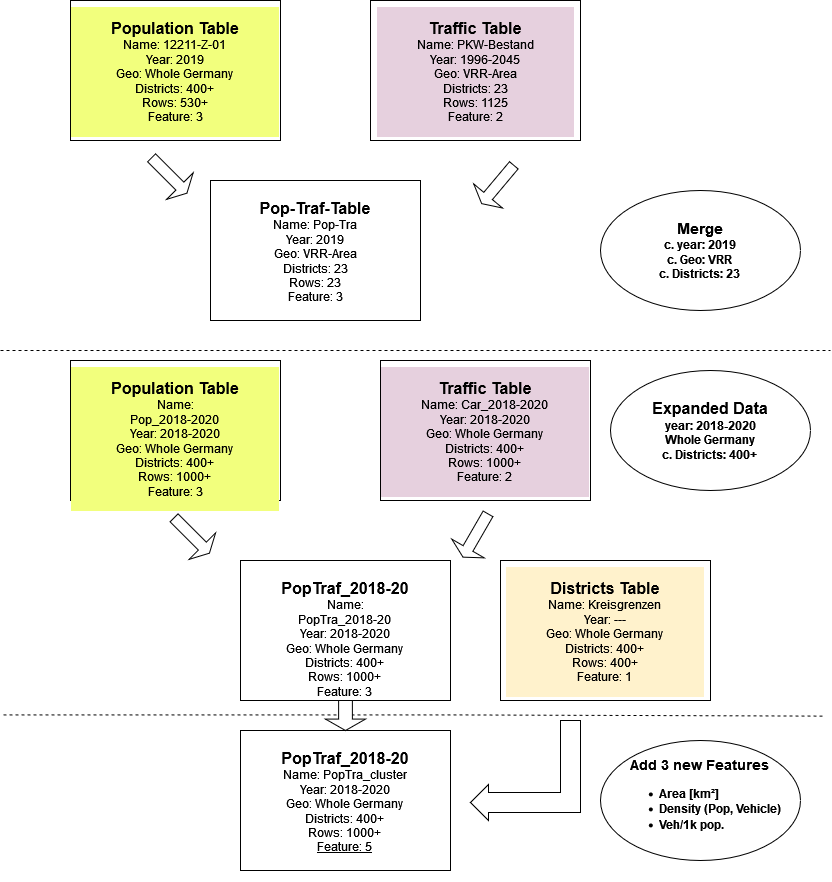

The diagram above was exported from draw.io. Its source (the exported page's mxGraphModel, read from the mxfile embedded in the PNG):
<mxGraphModel dx="1219" dy="662" grid="1" gridSize="10" guides="1" tooltips="1" connect="1" arrows="1" fold="1" page="1" pageScale="1" pageWidth="827" pageHeight="1169" math="0" shadow="0">
  <root>
    <mxCell id="0" />
    <mxCell id="1" parent="0" />
    <mxCell id="3JVUko9n7EXWkUNVVlNF-6" value="&lt;blockquote&gt;&lt;div&gt;&lt;div&gt;&lt;b&gt;&lt;font style=&quot;font-size: 16px;&quot;&gt;Traffic Table&lt;br&gt;&lt;/font&gt;&lt;/b&gt;&lt;/div&gt;&lt;div&gt;Name: PKW-Bestand&lt;/div&gt;&lt;div&gt;Year: 1996-2045&lt;/div&gt;&lt;div&gt;Geo: VRR-Area&lt;/div&gt;&lt;div&gt;Districts: 23&lt;/div&gt;&lt;div&gt;Rows: 1125&lt;/div&gt;&lt;div&gt;Feature: 2&lt;/div&gt;&lt;/div&gt;&lt;/blockquote&gt;" style="rounded=0;whiteSpace=wrap;html=1;align=center;verticalAlign=top;labelBackgroundColor=#E6D0DE;labelBorderColor=none;" parent="1" vertex="1">
      <mxGeometry x="370" y="50" width="210" height="140" as="geometry" />
    </mxCell>
    <mxCell id="3JVUko9n7EXWkUNVVlNF-7" value="&lt;blockquote&gt;&lt;div&gt;&lt;div&gt;&lt;b&gt;&lt;font style=&quot;font-size: 16px;&quot;&gt;Population Table&lt;/font&gt;&lt;/b&gt;&lt;br&gt;&lt;/div&gt;Name: 12211-Z-01&lt;br&gt;&lt;/div&gt;&lt;div&gt;Year: 2019&lt;br&gt;&lt;/div&gt;&lt;div&gt;Geo: Whole Germany &lt;br&gt;&lt;/div&gt;&lt;div&gt;Districts: 400+&lt;br&gt;&lt;/div&gt;&lt;div&gt;Rows: 530+&lt;br&gt;&lt;/div&gt;&lt;div&gt;Feature: 3&lt;/div&gt;&lt;/blockquote&gt;" style="rounded=0;whiteSpace=wrap;html=1;align=center;verticalAlign=top;labelBackgroundColor=#F2FF7D;" parent="1" vertex="1">
      <mxGeometry x="70" y="50" width="210" height="140" as="geometry" />
    </mxCell>
    <mxCell id="3JVUko9n7EXWkUNVVlNF-8" value="&lt;div style=&quot;font-size: 15px;&quot;&gt;&lt;b&gt;Merge&lt;br&gt;&lt;/b&gt;&lt;/div&gt;&lt;div&gt;&lt;b&gt;c. year: 2019&lt;/b&gt;&lt;/div&gt;&lt;div&gt;&lt;b&gt;c. Geo: VRR&lt;br&gt;&lt;/b&gt;&lt;/div&gt;&lt;div&gt;&lt;b&gt;c. Districts: 23&lt;br&gt;&lt;/b&gt;&lt;/div&gt;" style="ellipse;whiteSpace=wrap;html=1;" parent="1" vertex="1">
      <mxGeometry x="600" y="240" width="200" height="120" as="geometry" />
    </mxCell>
    <mxCell id="3JVUko9n7EXWkUNVVlNF-9" value="&lt;blockquote&gt;&lt;div&gt;&lt;div&gt;&lt;b&gt;&lt;font style=&quot;font-size: 16px;&quot;&gt;Pop-Traf-Table&lt;br&gt;&lt;/font&gt;&lt;/b&gt;&lt;/div&gt;&lt;div&gt;Name: Pop-Tra&lt;br&gt;&lt;/div&gt;&lt;div&gt;Year: 2019&lt;br&gt;&lt;/div&gt;&lt;div&gt;Geo: VRR-Area&lt;/div&gt;&lt;div&gt;Districts: 23&lt;/div&gt;&lt;div&gt;Rows: 23&lt;/div&gt;&lt;div&gt;Feature: 3&lt;/div&gt;&lt;/div&gt;&lt;/blockquote&gt;" style="rounded=0;whiteSpace=wrap;html=1;align=center;verticalAlign=top;labelBackgroundColor=default;" parent="1" vertex="1">
      <mxGeometry x="210" y="230" width="210" height="140" as="geometry" />
    </mxCell>
    <mxCell id="3JVUko9n7EXWkUNVVlNF-11" value="&lt;div style=&quot;font-size: 16px;&quot;&gt;&lt;b&gt;Expanded Data&lt;/b&gt;&lt;/div&gt;&lt;div&gt;&lt;b&gt;year: 2018-2020&lt;/b&gt;&lt;/div&gt;&lt;div&gt;&lt;b&gt;Whole Germany&lt;br&gt;&lt;/b&gt;&lt;/div&gt;&lt;div&gt;&lt;b&gt;c. Districts: 400+&lt;br&gt;&lt;/b&gt;&lt;/div&gt;" style="ellipse;whiteSpace=wrap;html=1;" parent="1" vertex="1">
      <mxGeometry x="610" y="420" width="200" height="120" as="geometry" />
    </mxCell>
    <mxCell id="3JVUko9n7EXWkUNVVlNF-12" value="&lt;blockquote&gt;&lt;div&gt;&lt;div&gt;&lt;b&gt;&lt;font style=&quot;font-size: 16px;&quot;&gt;Population Table&lt;/font&gt;&lt;/b&gt;&lt;br&gt;&lt;/div&gt;Name: Pop_2018-2020&lt;br&gt;&lt;/div&gt;&lt;div&gt;Year: 2018-2020&lt;br&gt;&lt;/div&gt;&lt;div&gt;Geo: Whole Germany &lt;br&gt;&lt;/div&gt;&lt;div&gt;Districts: 400+&lt;br&gt;&lt;/div&gt;&lt;div&gt;Rows: 1000+&lt;br&gt;&lt;/div&gt;&lt;div&gt;Feature: 3&lt;/div&gt;&lt;/blockquote&gt;" style="rounded=0;whiteSpace=wrap;html=1;align=center;verticalAlign=top;labelBackgroundColor=#F2FF7D;" parent="1" vertex="1">
      <mxGeometry x="70" y="410" width="210" height="140" as="geometry" />
    </mxCell>
    <mxCell id="3JVUko9n7EXWkUNVVlNF-13" value="&lt;blockquote&gt;&lt;div&gt;&lt;div&gt;&lt;b&gt;&lt;font style=&quot;font-size: 16px;&quot;&gt;Traffic Table&lt;br&gt;&lt;/font&gt;&lt;/b&gt;&lt;/div&gt;&lt;div&gt;Name: Car_2018-2020&lt;br&gt;&lt;/div&gt;&lt;div&gt;Year: 2018-2020&lt;br&gt;&lt;/div&gt;&lt;div&gt;Geo: Whole Germany&lt;br&gt;&lt;/div&gt;&lt;div&gt;Districts: 400+&lt;br&gt;&lt;/div&gt;&lt;div&gt;Rows: 1000+&lt;/div&gt;&lt;div&gt;Feature: 2&lt;/div&gt;&lt;/div&gt;&lt;/blockquote&gt;" style="rounded=0;whiteSpace=wrap;html=1;align=center;verticalAlign=top;labelBackgroundColor=#E6D0DE;" parent="1" vertex="1">
      <mxGeometry x="380" y="410" width="210" height="140" as="geometry" />
    </mxCell>
    <mxCell id="clvPA_I6jjRSsyk6LXHb-1" value="&lt;blockquote&gt;&lt;div&gt;&lt;div&gt;&lt;b&gt;&lt;font style=&quot;font-size: 16px;&quot;&gt;PopTraf_2018-20&lt;/font&gt;&lt;/b&gt;&lt;br&gt;&lt;/div&gt;Name: PopTra_2018-20&lt;br&gt;&lt;/div&gt;&lt;div&gt;Year: 2018-2020&lt;br&gt;&lt;/div&gt;&lt;div&gt;Geo: Whole Germany &lt;br&gt;&lt;/div&gt;&lt;div&gt;Districts: 400+&lt;br&gt;&lt;/div&gt;&lt;div&gt;Rows: 1000+&lt;br&gt;&lt;/div&gt;&lt;div&gt;Feature: 3&lt;br&gt;&lt;/div&gt;&lt;div&gt;&lt;br&gt;&lt;/div&gt;&lt;/blockquote&gt;" style="rounded=0;whiteSpace=wrap;html=1;align=center;verticalAlign=top;" vertex="1" parent="1">
      <mxGeometry x="240" y="610" width="210" height="140" as="geometry" />
    </mxCell>
    <mxCell id="clvPA_I6jjRSsyk6LXHb-2" value="&lt;blockquote&gt;&lt;div&gt;&lt;div&gt;&lt;b&gt;&lt;font style=&quot;font-size: 16px;&quot;&gt;Districts Table&lt;/font&gt;&lt;/b&gt;&lt;br&gt;&lt;/div&gt;Name: Kreisgrenzen&lt;br&gt;&lt;/div&gt;&lt;div&gt;Year: ---&lt;br&gt;&lt;/div&gt;&lt;div&gt;Geo: Whole Germany &lt;br&gt;&lt;/div&gt;&lt;div&gt;Districts: 400+&lt;br&gt;&lt;/div&gt;&lt;div&gt;Rows: 400+&lt;br&gt;&lt;/div&gt;&lt;div&gt;Feature: 1&lt;/div&gt;&lt;/blockquote&gt;" style="rounded=0;whiteSpace=wrap;html=1;align=center;verticalAlign=top;labelBackgroundColor=#FFF2CC;" vertex="1" parent="1">
      <mxGeometry x="500" y="610" width="210" height="140" as="geometry" />
    </mxCell>
    <mxCell id="clvPA_I6jjRSsyk6LXHb-4" value="&lt;blockquote&gt;&lt;div&gt;&lt;div&gt;&lt;b&gt;&lt;font style=&quot;font-size: 16px;&quot;&gt;PopTraf_2018-20&lt;/font&gt;&lt;/b&gt;&lt;br&gt;&lt;/div&gt;Name: PopTra_cluster&lt;br&gt;&lt;/div&gt;&lt;div&gt;Year: 2018-2020&lt;br&gt;&lt;/div&gt;&lt;div&gt;Geo: Whole Germany &lt;br&gt;&lt;/div&gt;&lt;div&gt;Districts: 400+&lt;br&gt;&lt;/div&gt;&lt;div&gt;Rows: 1000+&lt;br&gt;&lt;/div&gt;&lt;div&gt;&lt;u&gt;Feature: 5&lt;/u&gt;&lt;br&gt;&lt;/div&gt;&lt;div&gt;&lt;br&gt;&lt;/div&gt;&lt;/blockquote&gt;" style="rounded=0;whiteSpace=wrap;html=1;align=center;verticalAlign=top;" vertex="1" parent="1">
      <mxGeometry x="240" y="780" width="210" height="140" as="geometry" />
    </mxCell>
    <mxCell id="clvPA_I6jjRSsyk6LXHb-5" value="" style="shape=singleArrow;direction=south;whiteSpace=wrap;html=1;rotation=40;" vertex="1" parent="1">
      <mxGeometry x="478.49" y="208.98" width="37.5" height="50" as="geometry" />
    </mxCell>
    <mxCell id="clvPA_I6jjRSsyk6LXHb-6" value="" style="shape=singleArrow;direction=south;whiteSpace=wrap;html=1;rotation=30;" vertex="1" parent="1">
      <mxGeometry x="456.25" y="560" width="37.5" height="50" as="geometry" />
    </mxCell>
    <mxCell id="clvPA_I6jjRSsyk6LXHb-7" value="" style="shape=singleArrow;direction=south;whiteSpace=wrap;html=1;rotation=-45;" vertex="1" parent="1">
      <mxGeometry x="150" y="200" width="37.5" height="50" as="geometry" />
    </mxCell>
    <mxCell id="clvPA_I6jjRSsyk6LXHb-8" value="" style="shape=singleArrow;direction=south;whiteSpace=wrap;html=1;rotation=-45;" vertex="1" parent="1">
      <mxGeometry x="172.5" y="560" width="37.5" height="50" as="geometry" />
    </mxCell>
    <mxCell id="clvPA_I6jjRSsyk6LXHb-9" value="" style="html=1;shadow=0;dashed=0;align=center;verticalAlign=middle;shape=mxgraph.arrows2.bendArrow;dy=10;dx=18;notch=0;arrowHead=36;rounded=0;rotation=-180;" vertex="1" parent="1">
      <mxGeometry x="470" y="770" width="110" height="100" as="geometry" />
    </mxCell>
    <mxCell id="clvPA_I6jjRSsyk6LXHb-10" value="" style="endArrow=none;dashed=1;html=1;rounded=0;" edge="1" parent="1">
      <mxGeometry width="50" height="50" relative="1" as="geometry">
        <mxPoint x="3" y="764.41" as="sourcePoint" />
        <mxPoint x="823" y="765.59" as="targetPoint" />
        <Array as="points">
          <mxPoint x="463" y="764.41" />
        </Array>
      </mxGeometry>
    </mxCell>
    <mxCell id="clvPA_I6jjRSsyk6LXHb-11" value="&lt;div style=&quot;font-size: 14px;&quot;&gt;&lt;b&gt;Add 3 new Features&lt;br&gt;&lt;/b&gt;&lt;/div&gt;&lt;div align=&quot;left&quot;&gt;&lt;ul&gt;&lt;li&gt;&lt;b&gt;Area [km²] &lt;br&gt;&lt;/b&gt;&lt;/li&gt;&lt;li&gt;&lt;b&gt;Density (Pop, Vehicle)&lt;br&gt;&lt;/b&gt;&lt;/li&gt;&lt;li&gt;&lt;b&gt;Veh/1k pop.&lt;br&gt;&lt;/b&gt;&lt;/li&gt;&lt;/ul&gt;&lt;/div&gt;" style="ellipse;whiteSpace=wrap;html=1;" vertex="1" parent="1">
      <mxGeometry x="600" y="790" width="200" height="120" as="geometry" />
    </mxCell>
    <mxCell id="clvPA_I6jjRSsyk6LXHb-12" value="" style="shape=singleArrow;direction=south;whiteSpace=wrap;html=1;arrowWidth=0.34411764705884024;arrowSize=0.3803921568627478;" vertex="1" parent="1">
      <mxGeometry x="325" y="750" width="40" height="30" as="geometry" />
    </mxCell>
    <mxCell id="clvPA_I6jjRSsyk6LXHb-13" value="" style="endArrow=none;dashed=1;html=1;rounded=0;" edge="1" parent="1">
      <mxGeometry width="50" height="50" relative="1" as="geometry">
        <mxPoint y="400" as="sourcePoint" />
        <mxPoint x="830" y="400" as="targetPoint" />
        <Array as="points">
          <mxPoint x="460" y="400" />
        </Array>
      </mxGeometry>
    </mxCell>
  </root>
</mxGraphModel>